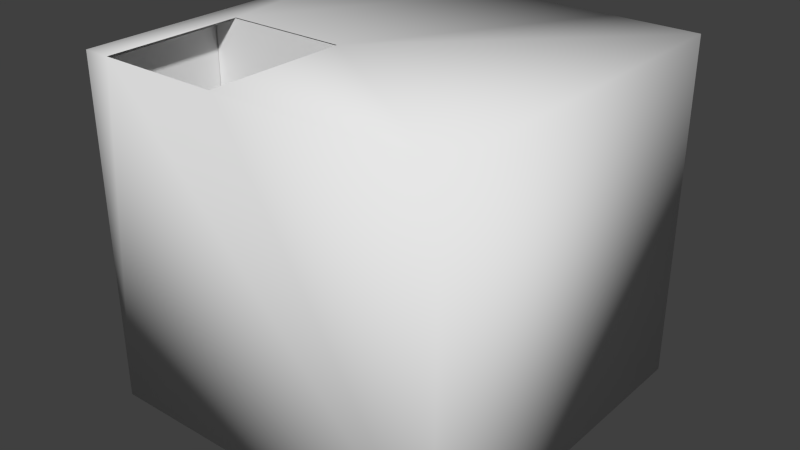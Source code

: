 # Source: shell20.blend  (saved by Blender 2.58.0; exported with 4.5.12 LTS)
import bpy
from mathutils import Matrix  # noqa: F401  (used for matrix-valued properties, if any)

bpy.ops.wm.read_factory_settings(use_empty=True)
scene = bpy.context.scene
scene.name = 'Scene'

# ---- collections
col_collection_1 = bpy.data.collections.new('Collection 1'); scene.collection.children.link(col_collection_1)

# ---- materials (node trees are filled in below, after node groups)
mat_material = bpy.data.materials.new('Material')
mat_material.alpha_threshold = 0.0
mat_material.use_transparent_shadow = False
mat_material.roughness = 0.5
mat_material.line_color = (0.0, 0.0, 0.0, 1.0)

# ---- material node trees

# ---- world
world_world = bpy.data.worlds.new('World'); scene.world = world_world
world_world.color = (0.05088, 0.05088, 0.05088)
world_world.use_sun_shadow = False
world_world.sun_shadow_jitter_overblur = 0.0
world_world.cycles.sampling_method = 'MANUAL'
world_world.cycles.sample_map_resolution = 256

# ---- meshes
me_cube_001 = bpy.data.meshes.new('Cube.001')
me_cube_001.from_pydata([(3.953, -1.993, 3.64), (-0.9851, -1.993, -1.041), (-0.9851, -1.993, 3.64), (1.952, -1.993, -1.031), (3.977, -1.993, 2.516), (1.484, -1.993, 3.64), (-0.9851, -1.993, 1.3), (1.97, -1.993, 2.617), (4.012, 1.0, -1.0), (4.012, -3.895, -1.0), (-1.0, -3.895, -1.0), (-1.0, 1.0, -1.0), (4.012, 1.0, 3.601), (4.012, -3.895, 3.601), (-1.0, -3.895, 3.601), (-1.0, 1.0, 3.601), (1.086, -3.895, 3.601), (1.056, -1.951, 3.601), (-0.699, -1.952, 3.601), (-0.6682, -3.891, 3.601), (-1.0, -1.448, -1.0), (-1.0, -1.448, 3.601), (-1.0, -3.895, 1.3), (-1.0, 1.0, 1.3), (-1.0, -1.082, 0.9157), (-1.0, -0.2238, -1.0), (-1.0, 1.0, 0.1502), (-1.0, -1.084, -0.2867), (-1.0, 0.1616, 0.8912), (-1.0, 0.1738, -0.2895), (4.004, -3.715, 2.865), (2.089, -3.819, 2.865), (2.03, -3.857, -0.802), (4.006, -3.753, -0.802), (3.993, -1.917, 1.198), (3.993, -1.917, -0.802), (1.996, -2.02, -0.802), (1.996, -2.02, 1.198), (2.091, -3.857, -0.802), (1.996, -2.02, -0.802), (3.932, -1.917, -0.802), (4.028, -3.753, -0.802), (2.04, -2.861, 2.238), (1.996, -2.02, -0.802), (2.091, -3.857, -0.802), (3.009, -2.757, 2.238), (4.013, -3.715, 2.865), (4.004, -3.539, 2.865), (2.08, -3.643, 2.865), (2.089, -3.819, 2.865), (4.007, -3.363, 2.865), (2.071, -3.466, 2.865), (4.007, -3.363, 2.865), (4.006, -3.336, 2.656), (2.07, -3.44, 2.656), (2.071, -3.466, 2.865), (4.006, -3.336, 2.656), (3.997, -3.16, 2.656), (2.061, -3.264, 2.656), (2.07, -3.44, 2.656), (4.022, -3.16, 2.656), (4.02, -3.137, 2.457), (2.059, -3.241, 2.457), (2.061, -3.264, 2.656), (3.996, -3.137, 2.457), (3.986, -2.96, 2.457), (2.05, -3.064, 2.457), (2.059, -3.241, 2.457), (4.011, -2.96, 2.457), (4.01, -2.933, 2.238), (2.049, -3.037, 2.238), (2.05, -3.064, 2.457), (3.985, -2.933, 2.238), (3.976, -2.757, 2.238), (2.04, -2.861, 2.238), (1.988, -3.037, 2.238), (4.017, -2.757, 2.238), (4.016, -2.74, 1.989), (2.039, -2.843, 1.989), (2.04, -2.861, 2.238), (4.011, -2.74, 1.989), (4.001, -2.563, 1.989), (2.03, -2.667, 1.989), (2.039, -2.843, 1.989), (4.007, -2.563, 1.989), (4.004, -2.512, 1.704), (2.027, -2.616, 1.704), (2.03, -2.667, 1.989), (4.007, -2.512, 1.704), (3.997, -2.336, 1.704), (2.018, -2.44, 1.704), (2.027, -2.616, 1.704), (4.015, -2.336, 1.704), (4.014, -2.309, 1.496), (2.016, -2.413, 1.496), (2.018, -2.44, 1.704), (4.014, -2.309, 1.496), (4.004, -2.133, 1.496), (2.007, -2.237, 1.496), (2.016, -2.413, 1.496), (4.004, -2.133, 1.496), (4.002, -2.093, 1.198), (2.005, -2.197, 1.198), (2.007, -2.237, 1.496), (4.002, -2.093, 1.198), (3.993, -1.917, 1.198), (1.996, -2.02, 1.198), (2.005, -2.197, 1.198), (2.089, -3.819, 2.865), (2.08, -3.643, 2.865), (2.071, -3.466, 2.865), (2.07, -3.44, 2.656), (2.07, -3.44, 2.656), (2.061, -3.264, 2.656), (2.091, -3.857, -0.802), (2.061, -3.264, 2.656), (2.059, -3.241, 2.457), (2.091, -3.857, -0.802), (2.059, -3.241, 2.457), (2.05, -3.064, 2.457), (2.049, -3.037, 2.238), (2.04, -2.861, 2.238), (2.039, -2.843, 1.989), (1.996, -2.02, -0.802), (2.039, -2.843, 1.989), (2.03, -2.667, 1.989), (1.996, -2.02, -0.802), (2.03, -2.667, 1.989), (2.027, -2.616, 1.704), (1.996, -2.02, -0.802), (2.027, -2.616, 1.704), (2.018, -2.44, 1.704), (2.018, -2.44, 1.704), (2.016, -2.413, 1.496), (1.996, -2.02, -0.802), (2.016, -2.413, 1.496), (2.007, -2.237, 1.496), (2.007, -2.237, 1.496), (2.005, -2.197, 1.198), (1.996, -2.02, -0.802), (2.005, -2.197, 1.198), (1.996, -2.02, 1.198), (4.002, -2.093, 1.198), (4.004, -2.133, 1.496), (3.993, -1.917, -0.802), (4.014, -2.309, 1.496), (3.995, -2.336, 1.704), (3.973, -1.917, -0.802), (4.023, -3.906, 3.647), (-1.006, -3.906, 3.647), (-1.006, -3.906, -1.056), (4.023, -3.906, -1.056), (4.023, 1.041, 3.647), (-1.006, 1.041, 3.647), (-1.006, 1.041, -1.056), (4.023, 1.041, -1.056), (-0.631, -3.906, 3.647), (1.15, 1.041, 3.647), (1.043, -3.906, 3.647), (2.824, 1.041, 3.647), (-0.631, -1.988, 3.647), (1.043, -1.988, 3.647), (3.963, -1.992, 3.639), (-0.9947, -1.992, 3.639), (-0.9947, -1.992, -1.067), (1.975, -1.992, -1.067), (1.975, -1.992, 2.615), (3.963, -1.992, 2.524), (-1.006, -3.906, 1.295), (-1.006, -1.432, 3.647), (-1.006, -1.432, -1.056), (-1.006, 1.041, 1.295), (-1.006, -1.074, 0.9086), (-1.006, -0.1957, -1.056), (-1.006, 1.041, 0.1193), (-1.006, 0.1632, 0.9086), (-1.006, -1.074, -0.2671), (-1.006, 0.1632, -0.2671)], [], [(5, 2, 6, 7), (0, 5, 7, 4), (7, 6, 1, 3), (8, 9, 13, 12), (16, 12, 13), (16, 9, 10), (13, 9, 16), (15, 12, 17), (17, 12, 16), (18, 15, 17), (16, 14, 19), (19, 14, 18), (9, 8, 20), (10, 9, 20), (22, 24, 21, 14), (23, 8, 12), (23, 12, 15), (14, 16, 22), (22, 16, 10), (15, 18, 21), (21, 18, 14), (20, 8, 25), (25, 8, 11), (27, 22, 10), (24, 22, 27), (27, 10, 20), (28, 15, 21), (23, 15, 28), (28, 21, 24), (20, 25, 29, 27), (29, 26, 23, 28), (25, 11, 26, 29), (11, 8, 26), (26, 8, 23), (42, 43, 44), (108, 109, 44), (109, 110, 44), (110, 111, 44), (112, 113, 114), (115, 116, 117), (118, 119, 44), (119, 120, 44), (120, 42, 44), (121, 122, 123), (124, 125, 126), (127, 128, 129), (130, 131, 43), (132, 133, 134), (135, 136, 43), (137, 138, 139), (140, 141, 126), (142, 143, 144), (145, 146, 147), (156, 150, 151), (157, 155, 154), (148, 158, 151), (158, 156, 151), (157, 159, 155), (159, 152, 155), (156, 160, 149), (160, 157, 153), (161, 148, 152), (159, 161, 152), (158, 148, 161), (166, 164, 163), (166, 165, 164), (162, 167, 163), (167, 166, 163), (170, 155, 151), (150, 170, 151), (149, 168, 156), (168, 150, 156), (171, 153, 157), (153, 169, 160), (169, 149, 160), (175, 169, 153), (171, 175, 153), (175, 172, 169), (176, 150, 168), (172, 176, 168), (176, 170, 150), (170, 173, 155), (173, 154, 155), (154, 174, 157), (174, 171, 157), (176, 177, 173), (176, 173, 170), (177, 174, 154), (177, 154, 173), (175, 171, 174), (175, 174, 177), (149, 169, 168), (169, 172, 168), (157, 160, 161), (157, 161, 159), (152, 148, 155), (148, 151, 155), (104, 105, 107), (105, 106, 107), (100, 101, 103), (101, 102, 103), (96, 97, 98), (96, 98, 99), (92, 93, 95), (93, 94, 95), (88, 89, 91), (89, 90, 91), (84, 85, 86), (84, 86, 87), (80, 81, 82), (80, 82, 83), (76, 77, 79), (77, 78, 79), (72, 73, 74), (72, 74, 75), (68, 69, 70), (68, 70, 71), (64, 65, 67), (65, 66, 67), (60, 61, 62), (60, 62, 63), (56, 57, 59), (57, 58, 59), (52, 53, 54), (52, 54, 55), (47, 50, 51), (47, 51, 48), (46, 47, 49), (47, 48, 49), (38, 39, 40), (38, 40, 41), (34, 35, 36), (34, 36, 37), (30, 31, 32), (30, 32, 33)])
me_cube_001.polygons.foreach_set('use_smooth', [0, 0, 0, 0, 0, 0, 0, 0, 0, 0, 0, 0, 0, 0, 0, 0, 0, 0, 0, 0, 0, 0, 0, 0, 0, 0, 0, 0, 0, 0, 0, 0, 0, 0, 1, 1, 1, 1, 1, 1, 1, 1, 1, 1, 1, 1, 1, 1, 1, 1, 1, 1, 1, 1, 1, 1, 1, 1, 1, 1, 1, 1, 1, 1, 1, 1, 1, 1, 1, 1, 1, 1, 1, 1, 1, 1, 1, 1, 1, 1, 1, 1, 1, 1, 1, 1, 1, 1, 1, 1, 1, 1, 1, 1, 1, 1, 1, 1, 1, 1, 1, 1, 1, 1, 1, 1, 1, 1, 1, 1, 1, 1, 1, 1, 1, 1, 1, 1, 1, 1, 1, 1, 1, 1, 1, 1, 1, 1, 1, 1, 1, 1, 1, 1, 1])
_uv = me_cube_001.uv_layers.new(name='UVTex')
_uv.uv.foreach_set('vector', [0.8886, 0.5848, 0.8885, 0.4831, 0.7921, 0.4832, 0.8465, 0.6049, 0.8887, 0.6865, 0.8886, 0.5848, 0.8465, 0.6049, 0.8424, 0.6875, 0.8465, 0.6049, 0.7921, 0.4832, 0.6957, 0.4833, 0.6962, 0.6043, 0.2579, 0.7144, 0.258, 0.916, 0.4475, 0.916, 0.4474, 0.7143, 0.2178, 0.3691, 0.01573, 0.2492, 0.2174, 0.2486, 0.698, 0.1355, 0.8874, 0.01479, 0.8875, 0.2213, 0.6979, 0.01492, 0.8874, 0.01479, 0.698, 0.1355, 0.01636, 0.4557, 0.01573, 0.2492, 0.1377, 0.3706, 0.1377, 0.3706, 0.01573, 0.2492, 0.2178, 0.3691, 0.1379, 0.4429, 0.01636, 0.4557, 0.1377, 0.3706, 0.2178, 0.3691, 0.218, 0.4551, 0.2178, 0.4414, 0.2178, 0.4414, 0.218, 0.4551, 0.1379, 0.4429, 0.4475, 0.4551, 0.2458, 0.4557, 0.346, 0.2489, 0.4469, 0.2486, 0.4475, 0.4551, 0.346, 0.2489, 0.5732, 0.7144, 0.5893, 0.8303, 0.4787, 0.8155, 0.4784, 0.7147, 0.7905, 0.2494, 0.6959, 0.4559, 0.8855, 0.4558, 0.7905, 0.2494, 0.8855, 0.4558, 0.8853, 0.2493, 0.698, 0.2214, 0.698, 0.1355, 0.7928, 0.2213, 0.7928, 0.2213, 0.698, 0.1355, 0.8875, 0.2213, 0.01636, 0.4557, 0.1379, 0.4429, 0.1172, 0.4554, 0.1172, 0.4554, 0.1379, 0.4429, 0.218, 0.4551, 0.346, 0.2489, 0.2458, 0.4557, 0.2956, 0.249, 0.2956, 0.249, 0.2458, 0.4557, 0.2452, 0.2492, 0.6389, 0.83, 0.5732, 0.7144, 0.6679, 0.7142, 0.5893, 0.8303, 0.5732, 0.7144, 0.6389, 0.83, 0.6389, 0.83, 0.6679, 0.7142, 0.6682, 0.815, 0.5905, 0.8815, 0.479, 0.9164, 0.4787, 0.8155, 0.5737, 0.9161, 0.479, 0.9164, 0.5905, 0.8815, 0.5905, 0.8815, 0.4787, 0.8155, 0.5893, 0.8303, 0.6682, 0.815, 0.6684, 0.8654, 0.6391, 0.8819, 0.6389, 0.83, 0.6391, 0.8819, 0.6211, 0.916, 0.5737, 0.9161, 0.5905, 0.8815, 0.6684, 0.8654, 0.6685, 0.9158, 0.6211, 0.916, 0.6391, 0.8819, 0.6958, 0.2494, 0.6959, 0.4559, 0.7432, 0.2494, 0.7432, 0.2494, 0.6959, 0.4559, 0.7905, 0.2494, 0.05825, 0.7234, 0.02368, 0.8487, 0.09933, 0.8487, 0.924, 0.7149, 0.9167, 0.7148, 0.9237, 0.866, 0.9167, 0.7148, 0.9094, 0.7147, 0.9237, 0.866, 0.9094, 0.7147, 0.9083, 0.7233, 0.9237, 0.866, 0.9198, 0.3126, 0.9127, 0.3114, 0.9129, 0.4559, 0.9171, 0.07687, 0.9147, 0.08477, 0.9169, 0.2214, 0.07389, 0.7144, 0.06662, 0.7144, 0.09933, 0.8487, 0.06662, 0.7144, 0.06551, 0.7234, 0.09933, 0.8487, 0.06551, 0.7234, 0.05825, 0.7234, 0.09933, 0.8487, 0.9463, 0.2214, 0.9443, 0.2113, 0.9463, 0.09147, 0.9229, 0.5677, 0.9159, 0.5697, 0.9227, 0.6875, 0.7385, 0.9424, 0.7379, 0.9305, 0.7383, 0.8243, 0.8811, 0.8218, 0.874, 0.8235, 0.8808, 0.9279, 0.9817, 0.4646, 0.9814, 0.4559, 0.9817, 0.3599, 0.9542, 0.3599, 0.947, 0.3611, 0.9542, 0.4559, 0.9864, 0.5925, 0.9859, 0.6048, 0.9863, 0.6875, 0.1439, 0.8927, 0.1366, 0.8927, 0.1367, 0.9751, 0.9862, 0.907, 0.9856, 0.9194, 0.9858, 0.8243, 0.06267, 0.9706, 0.06351, 0.9791, 0.06337, 0.8759, 0.6684, 0.264, 0.4747, 0.2487, 0.4749, 0.4559, 0.4769, 0.1326, 0.6705, 0.01408, 0.6707, 0.2213, 0.6686, 0.4558, 0.6685, 0.333, 0.4749, 0.4559, 0.6685, 0.333, 0.6684, 0.264, 0.4749, 0.4559, 0.4769, 0.1326, 0.4768, 0.06362, 0.6705, 0.01408, 0.4768, 0.06362, 0.4768, 0.01422, 0.6705, 0.01408, 0.449, 0.02904, 0.37, 0.02928, 0.449, 0.01359, 0.37, 0.02928, 0.2455, 0.103, 0.2452, 0.01422, 0.3703, 0.09824, 0.4496, 0.2208, 0.2458, 0.2214, 0.2457, 0.172, 0.3703, 0.09824, 0.2458, 0.2214, 0.4492, 0.09799, 0.4496, 0.2208, 0.3703, 0.09824, 0.2957, 0.5647, 0.4475, 0.687, 0.2536, 0.6871, 0.2957, 0.5647, 0.4474, 0.5646, 0.4475, 0.687, 0.2535, 0.4829, 0.2994, 0.4829, 0.2536, 0.6871, 0.2994, 0.4829, 0.2957, 0.5647, 0.2536, 0.6871, 0.1161, 0.2211, 0.01359, 0.01422, 0.2174, 0.01359, 0.218, 0.2208, 0.1161, 0.2211, 0.2174, 0.01359, 0.6684, 0.2486, 0.5715, 0.2487, 0.6684, 0.264, 0.5715, 0.2487, 0.4747, 0.2487, 0.6684, 0.264, 0.5738, 0.2213, 0.477, 0.2214, 0.4769, 0.1326, 0.2452, 0.01422, 0.3471, 0.01391, 0.37, 0.02928, 0.3471, 0.01391, 0.449, 0.01359, 0.37, 0.02928, 0.5556, 0.5193, 0.6685, 0.585, 0.6684, 0.4831, 0.5715, 0.4831, 0.5556, 0.5193, 0.6684, 0.4831, 0.5556, 0.5193, 0.5557, 0.5703, 0.6685, 0.585, 0.5072, 0.5703, 0.4748, 0.687, 0.5716, 0.6869, 0.5557, 0.5703, 0.5072, 0.5703, 0.5716, 0.6869, 0.5072, 0.5703, 0.4747, 0.5851, 0.4748, 0.687, 0.1161, 0.2211, 0.06518, 0.2212, 0.01359, 0.01422, 0.06518, 0.2212, 0.01423, 0.2214, 0.01359, 0.01422, 0.6707, 0.2213, 0.6223, 0.2213, 0.4769, 0.1326, 0.6223, 0.2213, 0.5738, 0.2213, 0.4769, 0.1326, 0.5072, 0.5703, 0.5072, 0.5193, 0.4747, 0.5341, 0.5072, 0.5703, 0.4747, 0.5341, 0.4747, 0.5851, 0.5072, 0.5193, 0.5231, 0.4832, 0.4747, 0.4832, 0.5072, 0.5193, 0.4747, 0.4832, 0.4747, 0.5341, 0.5556, 0.5193, 0.5715, 0.4831, 0.5231, 0.4832, 0.5556, 0.5193, 0.5231, 0.4832, 0.5072, 0.5193, 0.6685, 0.6869, 0.6685, 0.585, 0.5716, 0.6869, 0.6685, 0.585, 0.5557, 0.5703, 0.5716, 0.6869, 0.2455, 0.103, 0.37, 0.02928, 0.3703, 0.09824, 0.2455, 0.103, 0.3703, 0.09824, 0.2457, 0.172, 0.02428, 0.6872, 0.02368, 0.4834, 0.218, 0.6866, 0.02368, 0.4834, 0.2174, 0.4829, 0.218, 0.6866, 0.9584, 0.9067, 0.9512, 0.9067, 0.9584, 0.8243, 0.9512, 0.9067, 0.9512, 0.8243, 0.9584, 0.8243, 0.7657, 0.8243, 0.778, 0.8244, 0.7657, 0.9066, 0.778, 0.8244, 0.778, 0.9067, 0.7657, 0.9066, 0.9584, 0.7971, 0.9512, 0.7971, 0.9512, 0.7147, 0.9584, 0.7971, 0.9512, 0.7147, 0.9584, 0.7147, 0.0907, 0.8759, 0.0993, 0.8759, 0.09073, 0.9582, 0.0993, 0.8759, 0.09933, 0.9582, 0.09073, 0.9582, 0.1835, 0.9744, 0.1763, 0.9744, 0.1836, 0.8927, 0.1763, 0.9744, 0.1763, 0.8927, 0.1836, 0.8927, 0.6957, 0.8243, 0.7074, 0.8244, 0.7075, 0.9059, 0.6957, 0.8243, 0.7075, 0.9059, 0.6957, 0.9058, 0.9239, 0.9745, 0.9167, 0.9745, 0.9167, 0.8932, 0.9239, 0.9745, 0.9167, 0.8932, 0.924, 0.8932, 0.947, 0.2512, 0.9573, 0.2512, 0.947, 0.3327, 0.9573, 0.2512, 0.9573, 0.3327, 0.947, 0.3327, 0.218, 0.9751, 0.2107, 0.9751, 0.2109, 0.8952, 0.218, 0.9751, 0.2109, 0.8952, 0.218, 0.8927, 0.02368, 0.8759, 0.03272, 0.8759, 0.03275, 0.9567, 0.02368, 0.8759, 0.03275, 0.9567, 0.02371, 0.9567, 0.9808, 0.2214, 0.9735, 0.2214, 0.9809, 0.1415, 0.9735, 0.2214, 0.9736, 0.1415, 0.9809, 0.1415, 0.95, 0.4997, 0.9582, 0.4998, 0.9583, 0.5805, 0.95, 0.4997, 0.9583, 0.5805, 0.9501, 0.5805, 0.9808, 0.1143, 0.9735, 0.1143, 0.9809, 0.03446, 0.9735, 0.1143, 0.9736, 0.03446, 0.9809, 0.03446, 0.95, 0.6077, 0.9587, 0.6078, 0.9587, 0.6875, 0.95, 0.6077, 0.9587, 0.6875, 0.9501, 0.6875, 0.8126, 0.9012, 0.8053, 0.9017, 0.8052, 0.8218, 0.8126, 0.9012, 0.8052, 0.8218, 0.8125, 0.8218, 0.8199, 0.9012, 0.8126, 0.9012, 0.8198, 0.8218, 0.8126, 0.9012, 0.8125, 0.8218, 0.8198, 0.8218, 0.8811, 0.7946, 0.8053, 0.7946, 0.8052, 0.7147, 0.8811, 0.7946, 0.8052, 0.7147, 0.881, 0.7147, 0.778, 0.7147, 0.778, 0.7971, 0.6957, 0.7971, 0.778, 0.7147, 0.6957, 0.7971, 0.6957, 0.7148, 0.1368, 0.8655, 0.2157, 0.8655, 0.218, 0.7144, 0.1368, 0.8655, 0.218, 0.7144, 0.1366, 0.7145])
me_cube_001.materials.append(mat_material)
me_cube_001.use_remesh_preserve_volume = False
me_cube_001.use_remesh_preserve_attributes = False
me_cube_001.use_mirror_vertex_groups = False
me_cube_001.use_paint_bone_selection = False
me_cube_001.use_paint_mask = True
me_cube_001.update()

# ---- objects
ob_cube_001 = bpy.data.objects.new('Cube.001', me_cube_001)

# ---- transforms, parenting, visibility, modifiers, constraints
ob_cube_001.location = (-1.565, 3.939, -1.579)
ob_cube_001.lineart.crease_threshold = 0.0

# ---- collection membership
col_collection_1.objects.link(ob_cube_001)

# ---- scene / render settings (as saved in the file)
scene.frame_start = 1; scene.frame_end = 250; scene.frame_set(1)
scene.render.engine = 'BLENDER_EEVEE_NEXT'
scene.render.image_settings.color_mode = 'RGB'
scene.render.image_settings.compression = 90
scene.render.resolution_percentage = 50
scene.render.dither_intensity = 0.0
scene.render.bake_margin = 2
scene.render.bake_bias = 0.0
scene.cycles.use_denoising = False
scene.cycles.samples = 10
scene.cycles.sampling_pattern = 'TABULATED_SOBOL'
scene.cycles.light_sampling_threshold = 0.0
scene.cycles.use_adaptive_sampling = False
scene.cycles.use_light_tree = False
scene.cycles.blur_glossy = 0.0
scene.cycles.volume_bounces = 1
scene.cycles.pixel_filter_type = 'GAUSSIAN'
scene.cycles.sample_clamp_indirect = 0.0
scene.view_settings.view_transform = 'Standard'
bpy.context.view_layer.update()

# ---- added for rendering (the .blend has no active camera and no usable light): camera, sun
cam_auto = bpy.data.cameras.new('AutoCamera')
cam_auto.lens = 50.0
cam_auto.sensor_width = 36.0
cam_auto.clip_end = 1000.0
ob_auto_camera = bpy.data.objects.new('AutoCamera', cam_auto)
scene.collection.objects.link(ob_auto_camera)
ob_auto_camera.location = (7.79852, -6.91633, 5.99226)
ob_auto_camera.rotation_euler = (1.09748, -7.21219e-08, 0.694738)
scene.camera = ob_auto_camera
light_auto_sun = bpy.data.lights.new('AutoSun', 'SUN')
light_auto_sun.energy = 3.0
light_auto_sun.angle = 0.0523599
ob_auto_sun = bpy.data.objects.new('AutoSun', light_auto_sun)
scene.collection.objects.link(ob_auto_sun)
ob_auto_sun.rotation_euler = (0.872665, 0.174533, 0.523599)
bpy.context.view_layer.update()
